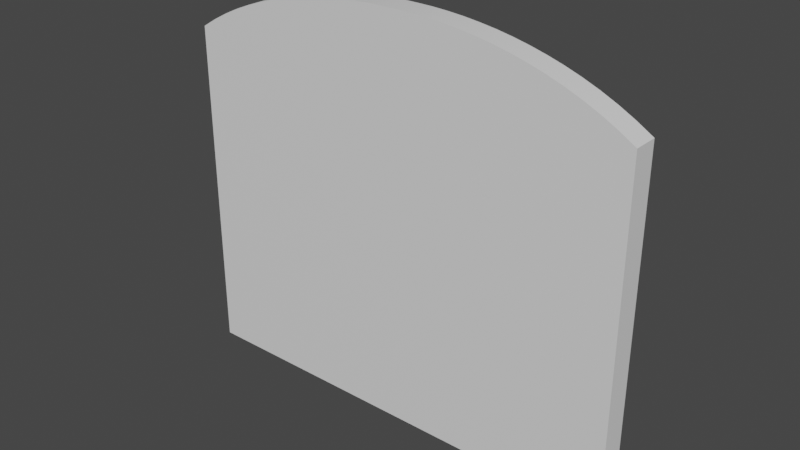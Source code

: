 # Source: 04wall.blend  (saved by Blender 3.3.6; exported with 4.5.12 LTS)
import bpy
from mathutils import Matrix  # noqa: F401  (used for matrix-valued properties, if any)

bpy.ops.wm.read_factory_settings(use_empty=True)
scene = bpy.context.scene
scene.name = 'Scene'

# ---- collections
col_collection = bpy.data.collections.new('Collection'); scene.collection.children.link(col_collection)

# ---- materials (node trees are filled in below, after node groups)
mat_mat1 = bpy.data.materials.new('mat1')
mat_mat1.alpha_threshold = 0.0
mat_mat1.use_transparent_shadow = False
mat_mat1.roughness = 0.5
mat_mat1.line_color = (0.0, 0.0, 0.0, 1.0)

# ---- material node trees
mat_mat1.use_nodes = True; mat_mat1.node_tree.nodes.clear()
_N = mat_mat1.node_tree.nodes; _L = mat_mat1.node_tree.links
n0 = _N.new('ShaderNodeOutputMaterial'); n0.name = 'Material Output'; n0.location = (300, 300)
n1 = _N.new('ShaderNodeBsdfPrincipled'); n1.name = 'Principled BSDF'; n1.location = (10, 300)
n1.distribution = 'GGX'
n1.subsurface_method = 'RANDOM_WALK_SKIN'
n1.inputs[3].default_value = 1.45
n1.inputs[27].default_value = (0.0, 0.0, 0.0, 1.0)
n1.inputs[28].default_value = 1.0
_L.new(n1.outputs[0], n0.inputs[0])
n0.is_active_output = True

# ---- world
world_world = bpy.data.worlds.new('World'); scene.world = world_world
world_world.use_nodes = True; world_world.node_tree.nodes.clear()
_N = world_world.node_tree.nodes; _L = world_world.node_tree.links
n0 = _N.new('ShaderNodeOutputWorld'); n0.name = 'World Output'; n0.location = (300, 300)
n1 = _N.new('ShaderNodeBackground'); n1.name = 'Background'; n1.location = (10, 300)
n1.inputs[0].default_value = (0.05088, 0.05088, 0.05088, 1.0)
_L.new(n1.outputs[0], n0.inputs[0])
n0.is_active_output = True
world_world.color = (0.05088, 0.05088, 0.05088)
world_world.use_sun_shadow = False
world_world.sun_shadow_jitter_overblur = 0.0

# ---- meshes
me_cube_007 = bpy.data.meshes.new('Cube.007')
me_cube_007.from_pydata([(0.45, 0.05, 0.6753), (0.45, 1.676e-07, 0.6753), (0.45, 0.05, 5.588e-09), (0.45, -1.304e-07, 5.588e-09), (-0.4564, 0.05, 0.6753), (-0.4564, 1.676e-07, 0.6753), (-0.4564, 0.05, 5.588e-09), (-0.4564, -1.304e-07, 5.588e-09), (0.4187, 1.676e-07, 0.6942), (0.3875, 1.676e-07, 0.7108), (0.3562, 1.676e-07, 0.7254), (0.325, 1.676e-07, 0.7381), (0.2937, 1.676e-07, 0.7493), (0.2625, 1.676e-07, 0.7589), (0.2312, 1.676e-07, 0.7673), (0.2, 1.676e-07, 0.7744), (0.1687, 1.676e-07, 0.7803), (0.1374, 1.676e-07, 0.785), (0.1062, 1.676e-07, 0.7887), (0.07493, 1.676e-07, 0.7913), (0.04367, 1.676e-07, 0.7929), (0.01242, 1.676e-07, 0.7934), (-0.01884, 1.676e-07, 0.7934), (-0.0501, 1.676e-07, 0.7929), (-0.08135, 1.676e-07, 0.7913), (-0.1126, 1.676e-07, 0.7887), (-0.1439, 1.676e-07, 0.785), (-0.1751, 1.676e-07, 0.7803), (-0.2064, 1.676e-07, 0.7744), (-0.2376, 1.676e-07, 0.7673), (-0.2689, 1.676e-07, 0.7589), (-0.3001, 1.676e-07, 0.7493), (-0.3314, 1.676e-07, 0.7381), (-0.3627, 1.676e-07, 0.7254), (-0.3939, 1.676e-07, 0.7108), (-0.4252, 1.676e-07, 0.6942), (0.4187, 0.05, 5.588e-09), (0.3875, 0.05, 5.588e-09), (0.3562, 0.05, 5.588e-09), (0.325, 0.05, 5.588e-09), (0.2937, 0.05, 5.588e-09), (0.2625, 0.05, 5.588e-09), (0.2312, 0.05, 5.588e-09), (0.2, 0.05, 5.588e-09), (0.1687, 0.05, 5.588e-09), (0.1374, 0.05, 5.588e-09), (0.1062, 0.05, 5.588e-09), (0.07493, 0.05, 5.588e-09), (0.04367, 0.05, 5.588e-09), (0.01242, 0.05, 5.588e-09), (-0.01884, 0.05, 5.588e-09), (-0.0501, 0.05, 5.588e-09), (-0.08135, 0.05, 5.588e-09), (-0.1126, 0.05, 5.588e-09), (-0.1439, 0.05, 5.588e-09), (-0.1751, 0.05, 5.588e-09), (-0.2064, 0.05, 5.588e-09), (-0.2376, 0.05, 5.588e-09), (-0.2689, 0.05, 5.588e-09), (-0.3001, 0.05, 5.588e-09), (-0.3314, 0.05, 5.588e-09), (-0.3627, 0.05, 5.588e-09), (-0.3939, 0.05, 5.588e-09), (-0.4252, 0.05, 5.588e-09), (-0.4252, -1.304e-07, 5.588e-09), (-0.3939, -1.304e-07, 5.588e-09), (-0.3627, -1.304e-07, 5.588e-09), (-0.3314, -1.304e-07, 5.588e-09), (-0.3001, -1.304e-07, 5.588e-09), (-0.2689, -1.304e-07, 5.588e-09), (-0.2376, -1.304e-07, 5.588e-09), (-0.2064, -1.304e-07, 5.588e-09), (-0.1751, -1.304e-07, 5.588e-09), (-0.1439, -1.304e-07, 5.588e-09), (-0.1126, -1.304e-07, 5.588e-09), (-0.08135, -1.304e-07, 5.588e-09), (-0.0501, -1.304e-07, 5.588e-09), (-0.01884, -1.304e-07, 5.588e-09), (0.01242, -1.304e-07, 5.588e-09), (0.04367, -1.304e-07, 5.588e-09), (0.07493, -1.304e-07, 5.588e-09), (0.1062, -1.304e-07, 5.588e-09), (0.1374, -1.304e-07, 5.588e-09), (0.1687, -1.304e-07, 5.588e-09), (0.2, -1.304e-07, 5.588e-09), (0.2312, -1.304e-07, 5.588e-09), (0.2625, -1.304e-07, 5.588e-09), (0.2937, -1.304e-07, 5.588e-09), (0.325, -1.304e-07, 5.588e-09), (0.3562, -1.304e-07, 5.588e-09), (0.3875, -1.304e-07, 5.588e-09), (0.4187, -1.304e-07, 5.588e-09), (-0.4252, 0.05, 0.6942), (-0.3939, 0.05, 0.7108), (-0.3627, 0.05, 0.7254), (-0.3314, 0.05, 0.7381), (-0.3001, 0.05, 0.7493), (-0.2689, 0.05, 0.7589), (-0.2376, 0.05, 0.7673), (-0.2064, 0.05, 0.7744), (-0.1751, 0.05, 0.7803), (-0.1439, 0.05, 0.785), (-0.1126, 0.05, 0.7887), (-0.08135, 0.05, 0.7913), (-0.0501, 0.05, 0.7929), (-0.01884, 0.05, 0.7934), (0.01242, 0.05, 0.7934), (0.04367, 0.05, 0.7929), (0.07493, 0.05, 0.7913), (0.1062, 0.05, 0.7887), (0.1374, 0.05, 0.785), (0.1687, 0.05, 0.7803), (0.2, 0.05, 0.7744), (0.2312, 0.05, 0.7673), (0.2625, 0.05, 0.7589), (0.2937, 0.05, 0.7493), (0.325, 0.05, 0.7381), (0.3562, 0.05, 0.7254), (0.3875, 0.05, 0.7108), (0.4187, 0.05, 0.6942)], [], [(92, 63, 6, 4), (64, 7, 6, 63), (7, 5, 4, 6), (8, 91, 3, 1), (1, 3, 2, 0), (8, 1, 0, 119), (5, 35, 92, 4), (35, 34, 93, 92), (34, 33, 94, 93), (33, 32, 95, 94), (32, 31, 96, 95), (31, 30, 97, 96), (30, 29, 98, 97), (29, 28, 99, 98), (28, 27, 100, 99), (27, 26, 101, 100), (26, 25, 102, 101), (25, 24, 103, 102), (24, 23, 104, 103), (23, 22, 105, 104), (22, 21, 106, 105), (21, 20, 107, 106), (20, 19, 108, 107), (19, 18, 109, 108), (18, 17, 110, 109), (17, 16, 111, 110), (16, 15, 112, 111), (15, 14, 113, 112), (14, 13, 114, 113), (13, 12, 115, 114), (12, 11, 116, 115), (11, 10, 117, 116), (10, 9, 118, 117), (9, 8, 119, 118), (5, 7, 64, 35), (35, 64, 65, 34), (34, 65, 66, 33), (33, 66, 67, 32), (32, 67, 68, 31), (31, 68, 69, 30), (30, 69, 70, 29), (29, 70, 71, 28), (28, 71, 72, 27), (27, 72, 73, 26), (26, 73, 74, 25), (25, 74, 75, 24), (24, 75, 76, 23), (23, 76, 77, 22), (22, 77, 78, 21), (21, 78, 79, 20), (20, 79, 80, 19), (19, 80, 81, 18), (18, 81, 82, 17), (17, 82, 83, 16), (16, 83, 84, 15), (15, 84, 85, 14), (14, 85, 86, 13), (13, 86, 87, 12), (12, 87, 88, 11), (11, 88, 89, 10), (10, 89, 90, 9), (9, 90, 91, 8), (3, 91, 36, 2), (91, 90, 37, 36), (90, 89, 38, 37), (89, 88, 39, 38), (88, 87, 40, 39), (87, 86, 41, 40), (86, 85, 42, 41), (85, 84, 43, 42), (84, 83, 44, 43), (83, 82, 45, 44), (82, 81, 46, 45), (81, 80, 47, 46), (80, 79, 48, 47), (79, 78, 49, 48), (78, 77, 50, 49), (77, 76, 51, 50), (76, 75, 52, 51), (75, 74, 53, 52), (74, 73, 54, 53), (73, 72, 55, 54), (72, 71, 56, 55), (71, 70, 57, 56), (70, 69, 58, 57), (69, 68, 59, 58), (68, 67, 60, 59), (67, 66, 61, 60), (66, 65, 62, 61), (65, 64, 63, 62), (0, 2, 36, 119), (119, 36, 37, 118), (118, 37, 38, 117), (117, 38, 39, 116), (116, 39, 40, 115), (115, 40, 41, 114), (114, 41, 42, 113), (113, 42, 43, 112), (112, 43, 44, 111), (111, 44, 45, 110), (110, 45, 46, 109), (109, 46, 47, 108), (108, 47, 48, 107), (107, 48, 49, 106), (106, 49, 50, 105), (105, 50, 51, 104), (104, 51, 52, 103), (103, 52, 53, 102), (102, 53, 54, 101), (101, 54, 55, 100), (100, 55, 56, 99), (99, 56, 57, 98), (98, 57, 58, 97), (97, 58, 59, 96), (96, 59, 60, 95), (95, 60, 61, 94), (94, 61, 62, 93), (93, 62, 63, 92)])
me_cube_007.polygons.foreach_set('use_smooth', [True] * 118)
_uv = me_cube_007.uv_layers.new(name='UVMap')
_uv.uv.foreach_set('vector', [0.5291, 0.5189, 0.9407, 0.5189, 0.9407, 0.5374, 0.5404, 0.5374, 1.0, 0.5189, 1.0, 0.5374, 0.9704, 0.5374, 0.9704, 0.5189, 0.05929, 0.5374, 0.05929, 0.9377, 0.02964, 0.9377, 0.02964, 0.5374, 0.05877, 0.5189, 0.4704, 0.5189, 0.4704, 0.5374, 0.07002, 0.5374, 2.079e-08, 0.9377, 0.0, 0.5374, 0.02964, 0.5374, 0.02964, 0.9377, 0.9704, 0.5189, 0.9704, 0.5374, 0.9407, 0.5374, 0.9407, 0.5189, 0.9704, 0.0, 0.9704, 0.01853, 0.9407, 0.01853, 0.9407, 0.0, 0.9704, 0.01853, 0.9704, 0.03706, 0.9407, 0.03706, 0.9407, 0.01853, 0.9704, 0.03706, 0.9704, 0.05559, 0.9407, 0.05559, 0.9407, 0.03706, 0.9704, 0.05559, 0.9704, 0.07412, 0.9407, 0.07412, 0.9407, 0.05559, 0.9704, 0.07412, 0.9704, 0.09265, 0.9407, 0.09265, 0.9407, 0.07412, 0.9704, 0.09265, 0.9704, 0.1112, 0.9407, 0.1112, 0.9407, 0.09265, 0.9704, 0.1112, 0.9704, 0.1297, 0.9407, 0.1297, 0.9407, 0.1112, 0.9704, 0.1297, 0.9704, 0.1482, 0.9407, 0.1482, 0.9407, 0.1297, 0.9704, 0.1482, 0.9704, 0.1668, 0.9407, 0.1668, 0.9407, 0.1482, 0.9704, 0.1668, 0.9704, 0.1853, 0.9407, 0.1853, 0.9407, 0.1668, 0.9704, 0.1853, 0.9704, 0.2038, 0.9407, 0.2038, 0.9407, 0.1853, 0.9704, 0.2038, 0.9704, 0.2224, 0.9407, 0.2224, 0.9407, 0.2038, 0.9704, 0.2224, 0.9704, 0.2409, 0.9407, 0.2409, 0.9407, 0.2224, 0.9704, 0.2409, 0.9704, 0.2594, 0.9407, 0.2594, 0.9407, 0.2409, 0.9704, 0.2594, 0.9704, 0.278, 0.9407, 0.278, 0.9407, 0.2594, 0.9704, 0.278, 0.9704, 0.2965, 0.9407, 0.2965, 0.9407, 0.278, 0.9704, 0.2965, 0.9704, 0.315, 0.9407, 0.315, 0.9407, 0.2965, 0.9704, 0.315, 0.9704, 0.3335, 0.9407, 0.3335, 0.9407, 0.315, 0.9704, 0.3335, 0.9704, 0.3521, 0.9407, 0.3521, 0.9407, 0.3335, 0.9704, 0.3521, 0.9704, 0.3706, 0.9407, 0.3706, 0.9407, 0.3521, 0.9704, 0.3706, 0.9704, 0.3891, 0.9407, 0.3891, 0.9407, 0.3706, 0.9704, 0.3891, 0.9704, 0.4077, 0.9407, 0.4077, 0.9407, 0.3891, 0.9704, 0.4077, 0.9704, 0.4262, 0.9407, 0.4262, 0.9407, 0.4077, 0.9704, 0.4262, 0.9704, 0.4447, 0.9407, 0.4447, 0.9407, 0.4262, 0.9704, 0.4447, 0.9704, 0.4633, 0.9407, 0.4633, 0.9407, 0.4447, 0.9704, 0.4633, 0.9704, 0.4818, 0.9407, 0.4818, 0.9407, 0.4633, 0.9704, 0.4818, 0.9704, 0.5003, 0.9407, 0.5003, 0.9407, 0.4818, 0.9704, 0.5003, 0.9704, 0.5189, 0.9407, 0.5189, 0.9407, 0.5003, 0.07002, 2.98e-08, 0.4704, 0.0, 0.4704, 0.01853, 0.05877, 0.01853, 0.05877, 0.01853, 0.4704, 0.01853, 0.4704, 0.03706, 0.04894, 0.03706, 0.04894, 0.03706, 0.4704, 0.03706, 0.4704, 0.05559, 0.04032, 0.05559, 0.04032, 0.05559, 0.4704, 0.05559, 0.4704, 0.07412, 0.03276, 0.07412, 0.03276, 0.07412, 0.4704, 0.07412, 0.4704, 0.09265, 0.02615, 0.09265, 0.02615, 0.09265, 0.4704, 0.09265, 0.4704, 0.1112, 0.02041, 0.1112, 0.02041, 0.1112, 0.4704, 0.1112, 0.4704, 0.1297, 0.01546, 0.1297, 0.01546, 0.1297, 0.4704, 0.1297, 0.4704, 0.1482, 0.01126, 0.1482, 0.01126, 0.1482, 0.4704, 0.1482, 0.4704, 0.1668, 0.007759, 0.1668, 0.007759, 0.1668, 0.4704, 0.1668, 0.4704, 0.1853, 0.004936, 0.1853, 0.004936, 0.1853, 0.4704, 0.1853, 0.4704, 0.2038, 0.002764, 0.2038, 0.002764, 0.2038, 0.4704, 0.2038, 0.4704, 0.2224, 0.001225, 0.2224, 0.001225, 0.2224, 0.4704, 0.2224, 0.4704, 0.2409, 0.0003055, 0.2409, 0.0003055, 0.2409, 0.4704, 0.2409, 0.4704, 0.2594, 0.0, 0.2594, 0.0, 0.2594, 0.4704, 0.2594, 0.4704, 0.278, 0.0, 0.278, 0.0, 0.278, 0.4704, 0.278, 0.4704, 0.2965, 0.0003055, 0.2965, 0.0003055, 0.2965, 0.4704, 0.2965, 0.4704, 0.315, 0.001225, 0.315, 0.001225, 0.315, 0.4704, 0.315, 0.4704, 0.3335, 0.002764, 0.3335, 0.002764, 0.3335, 0.4704, 0.3335, 0.4704, 0.3521, 0.004936, 0.3521, 0.004936, 0.3521, 0.4704, 0.3521, 0.4704, 0.3706, 0.007759, 0.3706, 0.007759, 0.3706, 0.4704, 0.3706, 0.4704, 0.3891, 0.01126, 0.3891, 0.01126, 0.3891, 0.4704, 0.3891, 0.4704, 0.4077, 0.01546, 0.4077, 0.01546, 0.4077, 0.4704, 0.4077, 0.4704, 0.4262, 0.02041, 0.4262, 0.02041, 0.4262, 0.4704, 0.4262, 0.4704, 0.4447, 0.02615, 0.4447, 0.02615, 0.4447, 0.4704, 0.4447, 0.4704, 0.4633, 0.03276, 0.4633, 0.03276, 0.4633, 0.4704, 0.4633, 0.4704, 0.4818, 0.04032, 0.4818, 0.04032, 0.4818, 0.4704, 0.4818, 0.4704, 0.5003, 0.04894, 0.5003, 0.04894, 0.5003, 0.4704, 0.5003, 0.4704, 0.5189, 0.05877, 0.5189, 1.0, 0.0, 1.0, 0.01853, 0.9704, 0.01853, 0.9704, 0.0, 1.0, 0.01853, 1.0, 0.03706, 0.9704, 0.03706, 0.9704, 0.01853, 1.0, 0.03706, 1.0, 0.05559, 0.9704, 0.05559, 0.9704, 0.03706, 1.0, 0.05559, 1.0, 0.07412, 0.9704, 0.07412, 0.9704, 0.05559, 1.0, 0.07412, 1.0, 0.09265, 0.9704, 0.09265, 0.9704, 0.07412, 1.0, 0.09265, 1.0, 0.1112, 0.9704, 0.1112, 0.9704, 0.09265, 1.0, 0.1112, 1.0, 0.1297, 0.9704, 0.1297, 0.9704, 0.1112, 1.0, 0.1297, 1.0, 0.1482, 0.9704, 0.1482, 0.9704, 0.1297, 1.0, 0.1482, 1.0, 0.1668, 0.9704, 0.1668, 0.9704, 0.1482, 1.0, 0.1668, 1.0, 0.1853, 0.9704, 0.1853, 0.9704, 0.1668, 1.0, 0.1853, 1.0, 0.2038, 0.9704, 0.2038, 0.9704, 0.1853, 1.0, 0.2038, 1.0, 0.2224, 0.9704, 0.2224, 0.9704, 0.2038, 1.0, 0.2224, 1.0, 0.2409, 0.9704, 0.2409, 0.9704, 0.2224, 1.0, 0.2409, 1.0, 0.2594, 0.9704, 0.2594, 0.9704, 0.2409, 1.0, 0.2594, 1.0, 0.278, 0.9704, 0.278, 0.9704, 0.2594, 1.0, 0.278, 1.0, 0.2965, 0.9704, 0.2965, 0.9704, 0.278, 1.0, 0.2965, 1.0, 0.315, 0.9704, 0.315, 0.9704, 0.2965, 1.0, 0.315, 1.0, 0.3335, 0.9704, 0.3335, 0.9704, 0.315, 1.0, 0.3335, 1.0, 0.3521, 0.9704, 0.3521, 0.9704, 0.3335, 1.0, 0.3521, 1.0, 0.3706, 0.9704, 0.3706, 0.9704, 0.3521, 1.0, 0.3706, 1.0, 0.3891, 0.9704, 0.3891, 0.9704, 0.3706, 1.0, 0.3891, 1.0, 0.4077, 0.9704, 0.4077, 0.9704, 0.3891, 1.0, 0.4077, 1.0, 0.4262, 0.9704, 0.4262, 0.9704, 0.4077, 1.0, 0.4262, 1.0, 0.4447, 0.9704, 0.4447, 0.9704, 0.4262, 1.0, 0.4447, 1.0, 0.4633, 0.9704, 0.4633, 0.9704, 0.4447, 1.0, 0.4633, 1.0, 0.4818, 0.9704, 0.4818, 0.9704, 0.4633, 1.0, 0.4818, 1.0, 0.5003, 0.9704, 0.5003, 0.9704, 0.4818, 1.0, 0.5003, 1.0, 0.5189, 0.9704, 0.5189, 0.9704, 0.5003, 0.5404, 2.98e-08, 0.9407, 0.0, 0.9407, 0.01853, 0.5291, 0.01853, 0.5291, 0.01853, 0.9407, 0.01853, 0.9407, 0.03706, 0.5193, 0.03706, 0.5193, 0.03706, 0.9407, 0.03706, 0.9407, 0.05559, 0.5107, 0.05559, 0.5107, 0.05559, 0.9407, 0.05559, 0.9407, 0.07412, 0.5031, 0.07412, 0.5031, 0.07412, 0.9407, 0.07412, 0.9407, 0.09265, 0.4965, 0.09265, 0.4965, 0.09265, 0.9407, 0.09265, 0.9407, 0.1112, 0.4908, 0.1112, 0.4908, 0.1112, 0.9407, 0.1112, 0.9407, 0.1297, 0.4858, 0.1297, 0.4858, 0.1297, 0.9407, 0.1297, 0.9407, 0.1482, 0.4816, 0.1482, 0.4816, 0.1482, 0.9407, 0.1482, 0.9407, 0.1668, 0.4781, 0.1668, 0.4781, 0.1668, 0.9407, 0.1668, 0.9407, 0.1853, 0.4753, 0.1853, 0.4753, 0.1853, 0.9407, 0.1853, 0.9407, 0.2038, 0.4731, 0.2038, 0.4731, 0.2038, 0.9407, 0.2038, 0.9407, 0.2224, 0.4716, 0.2224, 0.4716, 0.2224, 0.9407, 0.2224, 0.9407, 0.2409, 0.4707, 0.2409, 0.4707, 0.2409, 0.9407, 0.2409, 0.9407, 0.2594, 0.4704, 0.2594, 0.4704, 0.2594, 0.9407, 0.2594, 0.9407, 0.278, 0.4704, 0.278, 0.4704, 0.278, 0.9407, 0.278, 0.9407, 0.2965, 0.4707, 0.2965, 0.4707, 0.2965, 0.9407, 0.2965, 0.9407, 0.315, 0.4716, 0.315, 0.4716, 0.315, 0.9407, 0.315, 0.9407, 0.3335, 0.4731, 0.3335, 0.4731, 0.3335, 0.9407, 0.3335, 0.9407, 0.3521, 0.4753, 0.3521, 0.4753, 0.3521, 0.9407, 0.3521, 0.9407, 0.3706, 0.4781, 0.3706, 0.4781, 0.3706, 0.9407, 0.3706, 0.9407, 0.3891, 0.4816, 0.3891, 0.4816, 0.3891, 0.9407, 0.3891, 0.9407, 0.4077, 0.4858, 0.4077, 0.4858, 0.4077, 0.9407, 0.4077, 0.9407, 0.4262, 0.4908, 0.4262, 0.4908, 0.4262, 0.9407, 0.4262, 0.9407, 0.4447, 0.4965, 0.4447, 0.4965, 0.4447, 0.9407, 0.4447, 0.9407, 0.4633, 0.5031, 0.4633, 0.5031, 0.4633, 0.9407, 0.4633, 0.9407, 0.4818, 0.5107, 0.4818, 0.5107, 0.4818, 0.9407, 0.4818, 0.9407, 0.5003, 0.5193, 0.5003, 0.5193, 0.5003, 0.9407, 0.5003, 0.9407, 0.5189, 0.5291, 0.5189])
me_cube_007.materials.append(mat_mat1)
me_cube_007.use_mirror_vertex_groups = False
me_cube_007.update()

# ---- objects
ob_scianka = bpy.data.objects.new('scianka', me_cube_007)

# ---- transforms, parenting, visibility, modifiers, constraints
ob_scianka.location = (0.0, 0.0, 0.0)
ob_scianka.lock_rotations_4d = False
ob_scianka.empty_display_type = 'ARROWS'
ob_scianka.lineart.crease_threshold = 0.0
_m = ob_scianka.modifiers.new('Bevel', 'BEVEL')
_m.width = 0.005
_m.width_pct = 0.005
_m.segments = 6
_m.limit_method = 'WEIGHT'
_m = ob_scianka.modifiers.new('EdgeSplit', 'EDGE_SPLIT')

# ---- collection membership
col_collection.objects.link(ob_scianka)

# ---- scene / render settings (as saved in the file)
scene.frame_start = 1; scene.frame_end = 250; scene.frame_set(1)
scene.render.engine = 'BLENDER_EEVEE_NEXT'
scene.cycles.sampling_pattern = 'TABULATED_SOBOL'
scene.cycles.use_light_tree = False
scene.view_settings.view_transform = 'Filmic'
bpy.context.view_layer.update()

# ---- added for rendering (the .blend has no active camera and no usable light): camera, sun
cam_auto = bpy.data.cameras.new('AutoCamera')
cam_auto.lens = 50.0
cam_auto.sensor_width = 36.0
cam_auto.clip_end = 1000.0
ob_auto_camera = bpy.data.objects.new('AutoCamera', cam_auto)
scene.collection.objects.link(ob_auto_camera)
ob_auto_camera.location = (1.11226, -1.31357, 1.28907)
ob_auto_camera.rotation_euler = (1.09748, -7.21219e-08, 0.694738)
scene.camera = ob_auto_camera
light_auto_sun = bpy.data.lights.new('AutoSun', 'SUN')
light_auto_sun.energy = 3.0
light_auto_sun.angle = 0.0523599
ob_auto_sun = bpy.data.objects.new('AutoSun', light_auto_sun)
scene.collection.objects.link(ob_auto_sun)
ob_auto_sun.rotation_euler = (0.872665, 0.174533, 0.523599)
bpy.context.view_layer.update()
